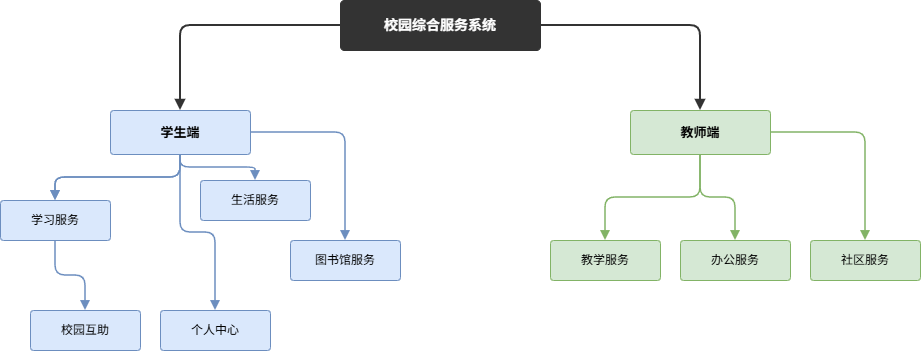

The diagram above was exported from draw.io. Its source (the exported page's mxGraphModel, read from the mxfile embedded in the PNG):
<mxGraphModel dx="2314" dy="751" grid="1" gridSize="10" guides="1" tooltips="1" connect="1" arrows="1" fold="1" page="1" pageScale="1" pageWidth="900" pageHeight="500" math="0" shadow="0">
  <root>
    <mxCell id="0" />
    <mxCell id="1" parent="0" />
    <mxCell id="root" parent="1" style="rounded=1;whiteSpace=wrap;html=1;fillColor=#333333;fontColor=#ffffff;strokeColor=#333333;fontSize=14;fontStyle=1;arcSize=8;" value="校园综合服务系统" vertex="1">
      <mxGeometry height="50" width="200" x="330" y="30" as="geometry" />
    </mxCell>
    <mxCell id="stu" parent="1" style="rounded=1;whiteSpace=wrap;html=1;fillColor=#dae8fc;strokeColor=#6c8ebf;fontSize=13;fontStyle=1;arcSize=8;" value="学生端" vertex="1">
      <mxGeometry height="44" width="140" x="100" y="140" as="geometry" />
    </mxCell>
    <mxCell id="tea" parent="1" style="rounded=1;whiteSpace=wrap;html=1;fillColor=#d5e8d4;strokeColor=#82b366;fontSize=13;fontStyle=1;arcSize=8;" value="教师端" vertex="1">
      <mxGeometry height="44" width="140" x="620" y="140" as="geometry" />
    </mxCell>
    <mxCell id="stu2" parent="1" style="rounded=1;whiteSpace=wrap;html=1;fillColor=#dae8fc;strokeColor=#6c8ebf;fontSize=12;arcSize=8;" value="生活服务" vertex="1">
      <mxGeometry height="40" width="110" x="190" y="210" as="geometry" />
    </mxCell>
    <mxCell id="stu3" parent="1" style="rounded=1;whiteSpace=wrap;html=1;fillColor=#dae8fc;strokeColor=#6c8ebf;fontSize=12;arcSize=8;" value="图书馆服务" vertex="1">
      <mxGeometry height="40" width="110" x="280" y="270" as="geometry" />
    </mxCell>
    <mxCell id="stu4" parent="1" style="rounded=1;whiteSpace=wrap;html=1;fillColor=#dae8fc;strokeColor=#6c8ebf;fontSize=12;arcSize=8;" value="校园互助" vertex="1">
      <mxGeometry height="40" width="110" x="20" y="340" as="geometry" />
    </mxCell>
    <mxCell id="stu5" parent="1" style="rounded=1;whiteSpace=wrap;html=1;fillColor=#dae8fc;strokeColor=#6c8ebf;fontSize=12;arcSize=8;" value="个人中心" vertex="1">
      <mxGeometry height="40" width="110" x="150" y="340" as="geometry" />
    </mxCell>
    <mxCell id="tea1" parent="1" style="rounded=1;whiteSpace=wrap;html=1;fillColor=#d5e8d4;strokeColor=#82b366;fontSize=12;arcSize=8;" value="教学服务" vertex="1">
      <mxGeometry height="40" width="110" x="540" y="270" as="geometry" />
    </mxCell>
    <mxCell id="tea2" parent="1" style="rounded=1;whiteSpace=wrap;html=1;fillColor=#d5e8d4;strokeColor=#82b366;fontSize=12;arcSize=8;" value="办公服务" vertex="1">
      <mxGeometry height="40" width="110" x="670" y="270" as="geometry" />
    </mxCell>
    <mxCell id="tea3" parent="1" style="rounded=1;whiteSpace=wrap;html=1;fillColor=#d5e8d4;strokeColor=#82b366;fontSize=12;arcSize=8;" value="社区服务" vertex="1">
      <mxGeometry height="40" width="110" x="800" y="270" as="geometry" />
    </mxCell>
    <mxCell id="e1" edge="1" parent="1" source="root" style="edgeStyle=orthogonalEdgeStyle;html=1;strokeColor=#333333;strokeWidth=2;endArrow=block;endFill=1;" target="stu">
      <mxGeometry relative="1" as="geometry" />
    </mxCell>
    <mxCell id="e2" edge="1" parent="1" source="root" style="edgeStyle=orthogonalEdgeStyle;html=1;strokeColor=#333333;strokeWidth=2;endArrow=block;endFill=1;" target="tea">
      <mxGeometry relative="1" as="geometry" />
    </mxCell>
    <mxCell id="e3" edge="1" parent="1" source="stu" style="edgeStyle=orthogonalEdgeStyle;html=1;strokeColor=#6c8ebf;strokeWidth=1.5;endArrow=block;endFill=1;" target="stu1">
      <mxGeometry relative="1" as="geometry" />
    </mxCell>
    <mxCell id="e4" edge="1" parent="1" source="stu" style="edgeStyle=orthogonalEdgeStyle;html=1;strokeColor=#6c8ebf;strokeWidth=1.5;endArrow=block;endFill=1;" target="stu2">
      <mxGeometry relative="1" as="geometry" />
    </mxCell>
    <mxCell id="e5" edge="1" parent="1" source="stu" style="edgeStyle=orthogonalEdgeStyle;html=1;strokeColor=#6c8ebf;strokeWidth=1.5;endArrow=block;endFill=1;" target="stu3">
      <mxGeometry relative="1" as="geometry" />
    </mxCell>
    <mxCell id="e6" edge="1" parent="1" source="stu1" style="edgeStyle=orthogonalEdgeStyle;html=1;strokeColor=#6c8ebf;strokeWidth=1.5;endArrow=block;endFill=1;" target="stu4">
      <mxGeometry relative="1" as="geometry" />
    </mxCell>
    <mxCell id="e7" edge="1" parent="1" source="stu" style="edgeStyle=orthogonalEdgeStyle;html=1;strokeColor=#6c8ebf;strokeWidth=1.5;endArrow=block;endFill=1;" target="stu5">
      <mxGeometry relative="1" as="geometry" />
    </mxCell>
    <mxCell id="e8" edge="1" parent="1" source="tea" style="edgeStyle=orthogonalEdgeStyle;html=1;strokeColor=#82b366;strokeWidth=1.5;endArrow=block;endFill=1;" target="tea1">
      <mxGeometry relative="1" as="geometry" />
    </mxCell>
    <mxCell id="e9" edge="1" parent="1" source="tea" style="edgeStyle=orthogonalEdgeStyle;html=1;strokeColor=#82b366;strokeWidth=1.5;endArrow=block;endFill=1;" target="tea2">
      <mxGeometry relative="1" as="geometry" />
    </mxCell>
    <mxCell id="e10" edge="1" parent="1" source="tea" style="edgeStyle=orthogonalEdgeStyle;html=1;strokeColor=#82b366;strokeWidth=1.5;endArrow=block;endFill=1;" target="tea3">
      <mxGeometry relative="1" as="geometry" />
    </mxCell>
    <mxCell id="Uw3GZZgzV-uiAXYrShWo-1" edge="1" parent="1" source="stu" style="edgeStyle=orthogonalEdgeStyle;html=1;strokeColor=#6c8ebf;strokeWidth=1.5;endArrow=block;endFill=1;" target="stu1" value="">
      <mxGeometry relative="1" as="geometry">
        <mxPoint x="170" y="184" as="sourcePoint" />
        <mxPoint x="75" y="340" as="targetPoint" />
      </mxGeometry>
    </mxCell>
    <mxCell id="stu1" parent="1" style="rounded=1;whiteSpace=wrap;html=1;fillColor=#dae8fc;strokeColor=#6c8ebf;fontSize=12;arcSize=8;" value="学习服务" vertex="1">
      <mxGeometry height="40" width="110" x="-10" y="230" as="geometry" />
    </mxCell>
  </root>
</mxGraphModel>